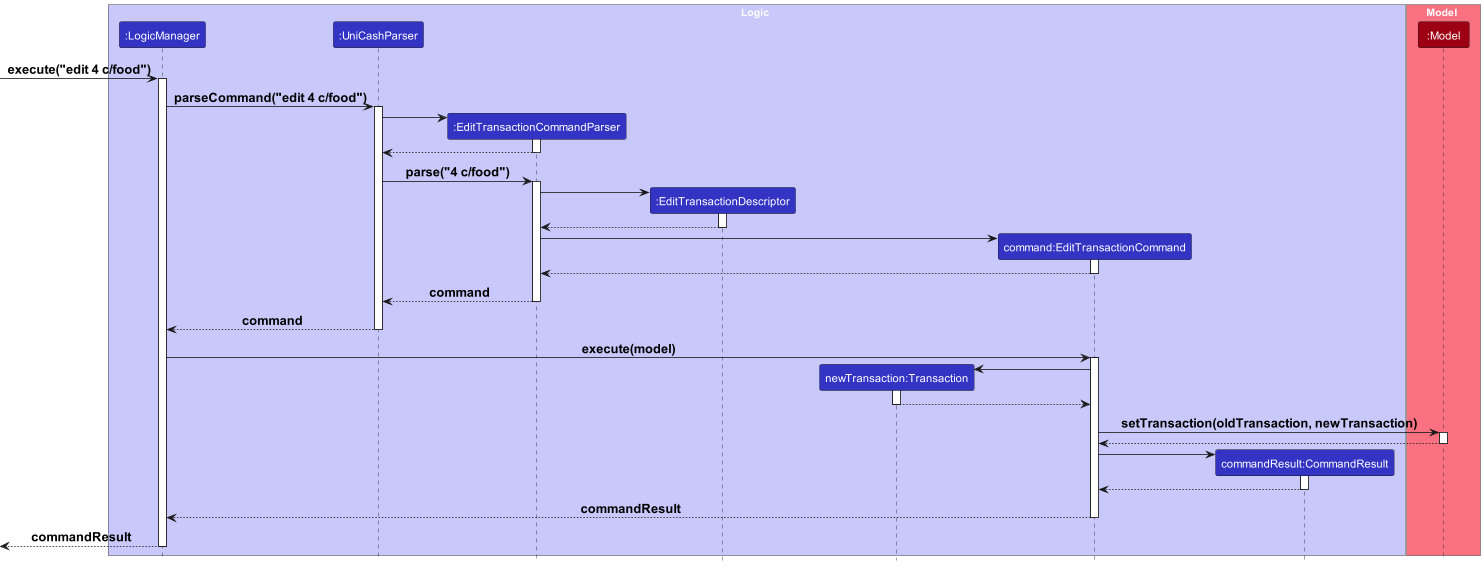

The diagram above was rendered by PlantUML. Its source (embedded in the PNG):
@startuml
!include ../style.puml

skinparam arrow {
    FontSize 16
}

box Logic LOGIC_COLOR_T1
participant ":LogicManager" as LogicManager LOGIC_COLOR
participant ":UniCashParser" as UniCashParser LOGIC_COLOR
participant ":EditTransactionCommandParser" as EditTransactionCommandParser LOGIC_COLOR
participant ":EditTransactionDescriptor" as EditTransactionDescriptor LOGIC_COLOR
participant "newTransaction:Transaction" as Transaction LOGIC_COLOR
participant "command:EditTransactionCommand" as EditTransactionCommand LOGIC_COLOR
participant "commandResult:CommandResult" as CommandResult LOGIC_COLOR

end box

box Model MODEL_COLOR_T1
participant ":Model" as Model MODEL_COLOR
end box

[-> LogicManager : execute("edit 4 c/food")
activate LogicManager

LogicManager -> UniCashParser : parseCommand("edit 4 c/food")
activate UniCashParser

create EditTransactionCommandParser
UniCashParser -> EditTransactionCommandParser
activate EditTransactionCommandParser

EditTransactionCommandParser --> UniCashParser
deactivate EditTransactionCommandParser

UniCashParser -> EditTransactionCommandParser : parse("4 c/food")
activate EditTransactionCommandParser

create EditTransactionDescriptor
EditTransactionCommandParser -> EditTransactionDescriptor
activate EditTransactionDescriptor

EditTransactionDescriptor --> EditTransactionCommandParser
deactivate EditTransactionDescriptor

create EditTransactionCommand
EditTransactionCommandParser -> EditTransactionCommand
activate EditTransactionCommand

EditTransactionCommand --> EditTransactionCommandParser
deactivate EditTransactionCommand

EditTransactionCommandParser --> UniCashParser : command
deactivate EditTransactionCommandParser

UniCashParser --> LogicManager : command
deactivate UniCashParser

LogicManager -> EditTransactionCommand : execute(model)
activate EditTransactionCommand

create Transaction
EditTransactionCommand -> Transaction
activate Transaction

Transaction --> EditTransactionCommand
deactivate Transaction

EditTransactionCommand -> Model : setTransaction(oldTransaction, newTransaction)
activate Model

Model --> EditTransactionCommand
deactivate Model

create CommandResult
EditTransactionCommand -> CommandResult
activate CommandResult

CommandResult --> EditTransactionCommand
deactivate CommandResult

EditTransactionCommand --> LogicManager : commandResult
deactivate EditTransactionCommand

[<--LogicManager : commandResult
deactivate LogicManager
@enduml